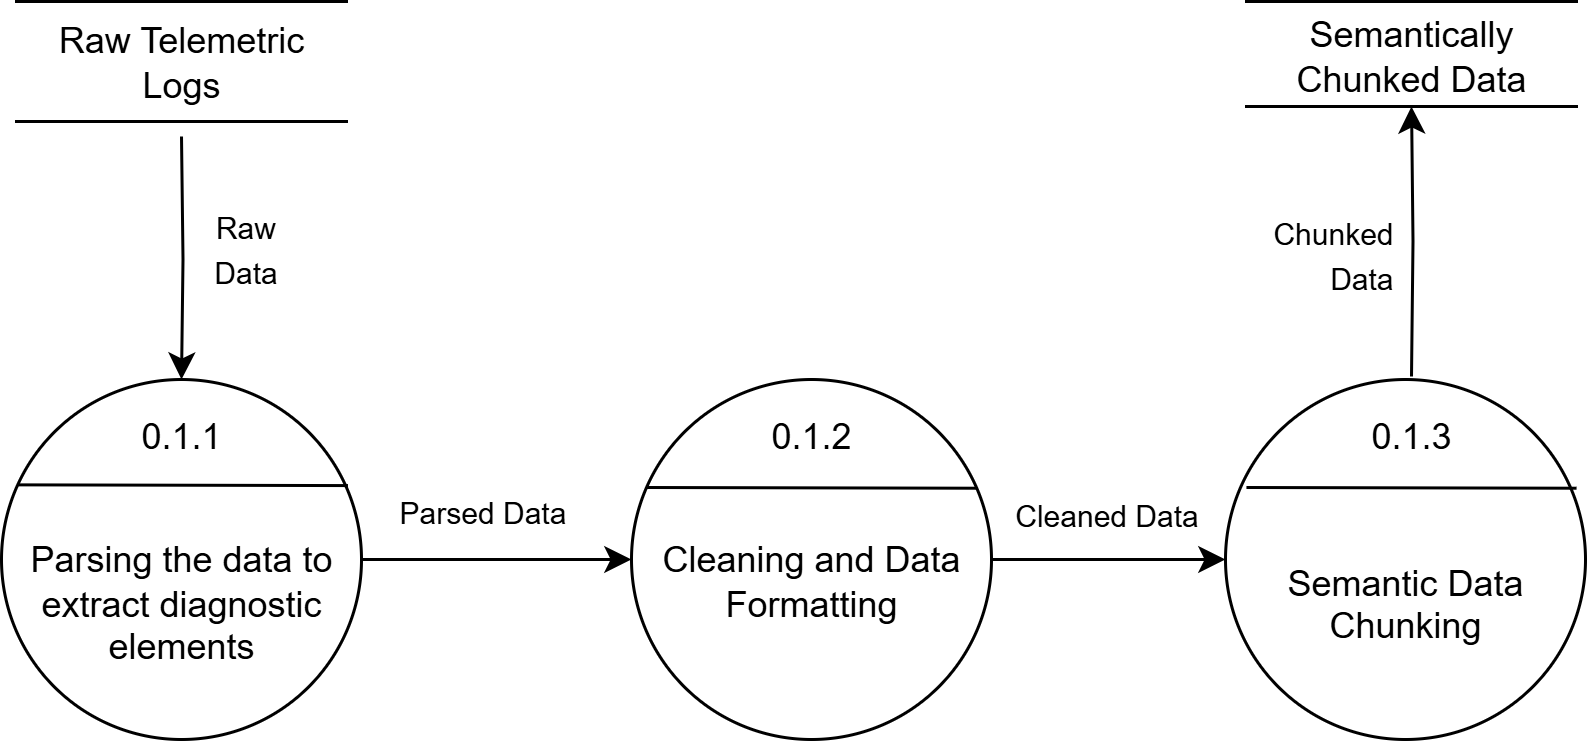

The diagram above was exported from draw.io. Its source (the exported page's mxGraphModel, read from the mxfile embedded in the PNG):
<mxGraphModel dx="1042" dy="527" grid="1" gridSize="10" guides="1" tooltips="1" connect="1" arrows="1" fold="1" page="1" pageScale="1" pageWidth="850" pageHeight="1100" math="0" shadow="0">
  <root>
    <mxCell id="0" />
    <mxCell id="1" parent="0" />
    <mxCell id="Tyzu09ZwuiHIX_BPrVbN-1" style="edgeStyle=orthogonalEdgeStyle;rounded=0;orthogonalLoop=1;jettySize=auto;html=1;exitX=0.5;exitY=1;exitDx=0;exitDy=0;entryX=0.5;entryY=0;entryDx=0;entryDy=0;" edge="1" parent="1" target="Tyzu09ZwuiHIX_BPrVbN-5">
      <mxGeometry relative="1" as="geometry">
        <mxPoint x="190" y="130" as="sourcePoint" />
      </mxGeometry>
    </mxCell>
    <mxCell id="Tyzu09ZwuiHIX_BPrVbN-24" style="edgeStyle=orthogonalEdgeStyle;rounded=0;orthogonalLoop=1;jettySize=auto;html=1;exitX=1;exitY=0.5;exitDx=0;exitDy=0;entryX=0;entryY=0.5;entryDx=0;entryDy=0;" edge="1" parent="1" source="Tyzu09ZwuiHIX_BPrVbN-5" target="Tyzu09ZwuiHIX_BPrVbN-9">
      <mxGeometry relative="1" as="geometry" />
    </mxCell>
    <mxCell id="Tyzu09ZwuiHIX_BPrVbN-5" value="&lt;div&gt;&lt;br&gt;&lt;/div&gt;&lt;div&gt;&lt;span style=&quot;background-color: transparent; color: light-dark(rgb(0, 0, 0), rgb(255, 255, 255));&quot;&gt;&lt;br&gt;&lt;/span&gt;&lt;/div&gt;&lt;div&gt;&lt;span style=&quot;background-color: transparent; color: light-dark(rgb(0, 0, 0), rgb(255, 255, 255));&quot;&gt;Parsing the data to extract diagnostic elements&lt;/span&gt;&lt;/div&gt;" style="ellipse;whiteSpace=wrap;html=1;aspect=fixed;" vertex="1" parent="1">
      <mxGeometry x="130" y="211" width="120" height="120" as="geometry" />
    </mxCell>
    <mxCell id="Tyzu09ZwuiHIX_BPrVbN-6" value="0.1.1" style="whiteSpace=wrap;html=1;strokeWidth=0;strokeColor=light-dark(default, #ffffff);" vertex="1" parent="1">
      <mxGeometry x="170" y="220" width="40" height="20" as="geometry" />
    </mxCell>
    <mxCell id="Tyzu09ZwuiHIX_BPrVbN-7" value="" style="endArrow=none;html=1;rounded=0;exitX=0.037;exitY=0.301;exitDx=0;exitDy=0;exitPerimeter=0;entryX=0.954;entryY=0.303;entryDx=0;entryDy=0;entryPerimeter=0;" edge="1" parent="1">
      <mxGeometry width="50" height="50" relative="1" as="geometry">
        <mxPoint x="135.44" y="246.12" as="sourcePoint" />
        <mxPoint x="245.48000000000002" y="246.36" as="targetPoint" />
      </mxGeometry>
    </mxCell>
    <mxCell id="Tyzu09ZwuiHIX_BPrVbN-8" style="edgeStyle=orthogonalEdgeStyle;rounded=0;orthogonalLoop=1;jettySize=auto;html=1;exitX=1;exitY=0.5;exitDx=0;exitDy=0;entryX=0;entryY=0.5;entryDx=0;entryDy=0;" edge="1" parent="1" source="Tyzu09ZwuiHIX_BPrVbN-9" target="Tyzu09ZwuiHIX_BPrVbN-12">
      <mxGeometry relative="1" as="geometry" />
    </mxCell>
    <mxCell id="Tyzu09ZwuiHIX_BPrVbN-9" value="&lt;div&gt;&lt;br&gt;&lt;/div&gt;&lt;div&gt;&lt;span style=&quot;background-color: transparent; color: light-dark(rgb(0, 0, 0), rgb(255, 255, 255));&quot;&gt;Cleaning and Data Formatting&lt;/span&gt;&lt;/div&gt;" style="ellipse;whiteSpace=wrap;html=1;aspect=fixed;" vertex="1" parent="1">
      <mxGeometry x="340" y="211" width="120" height="120" as="geometry" />
    </mxCell>
    <mxCell id="Tyzu09ZwuiHIX_BPrVbN-10" value="0.1.2" style="whiteSpace=wrap;html=1;strokeWidth=0;strokeColor=light-dark(default, #ffffff);" vertex="1" parent="1">
      <mxGeometry x="380" y="220" width="40" height="20" as="geometry" />
    </mxCell>
    <mxCell id="Tyzu09ZwuiHIX_BPrVbN-11" value="" style="edgeStyle=orthogonalEdgeStyle;rounded=0;orthogonalLoop=1;jettySize=auto;html=1;entryX=0.5;entryY=1;entryDx=0;entryDy=0;" edge="1" parent="1" target="Tyzu09ZwuiHIX_BPrVbN-23">
      <mxGeometry relative="1" as="geometry">
        <mxPoint x="600" y="210" as="sourcePoint" />
        <mxPoint x="600" y="130" as="targetPoint" />
      </mxGeometry>
    </mxCell>
    <mxCell id="Tyzu09ZwuiHIX_BPrVbN-12" value="&lt;div&gt;&lt;br&gt;&lt;/div&gt;&lt;div&gt;&lt;br&gt;&lt;/div&gt;Semantic Data Chunking" style="ellipse;whiteSpace=wrap;html=1;aspect=fixed;" vertex="1" parent="1">
      <mxGeometry x="538" y="211" width="120" height="120" as="geometry" />
    </mxCell>
    <mxCell id="Tyzu09ZwuiHIX_BPrVbN-13" value="0.1.3" style="whiteSpace=wrap;html=1;strokeWidth=0;strokeColor=light-dark(default, #ffffff);" vertex="1" parent="1">
      <mxGeometry x="580" y="220" width="40" height="20" as="geometry" />
    </mxCell>
    <mxCell id="Tyzu09ZwuiHIX_BPrVbN-15" value="" style="endArrow=none;html=1;rounded=0;exitX=0.037;exitY=0.301;exitDx=0;exitDy=0;exitPerimeter=0;entryX=0.954;entryY=0.303;entryDx=0;entryDy=0;entryPerimeter=0;" edge="1" parent="1">
      <mxGeometry width="50" height="50" relative="1" as="geometry">
        <mxPoint x="344.98" y="247" as="sourcePoint" />
        <mxPoint x="455.02" y="247.24" as="targetPoint" />
      </mxGeometry>
    </mxCell>
    <mxCell id="Tyzu09ZwuiHIX_BPrVbN-16" value="" style="endArrow=none;html=1;rounded=0;exitX=0.037;exitY=0.301;exitDx=0;exitDy=0;exitPerimeter=0;entryX=0.954;entryY=0.303;entryDx=0;entryDy=0;entryPerimeter=0;" edge="1" parent="1">
      <mxGeometry width="50" height="50" relative="1" as="geometry">
        <mxPoint x="544.98" y="247" as="sourcePoint" />
        <mxPoint x="655.02" y="247.24" as="targetPoint" />
      </mxGeometry>
    </mxCell>
    <mxCell id="Tyzu09ZwuiHIX_BPrVbN-17" value="&lt;font style=&quot;font-size: 10px;&quot;&gt;Parsed Data&lt;/font&gt;" style="text;html=1;align=center;verticalAlign=middle;resizable=0;points=[];autosize=1;strokeColor=none;fillColor=none;" vertex="1" parent="1">
      <mxGeometry x="250" y="240" width="80" height="30" as="geometry" />
    </mxCell>
    <mxCell id="Tyzu09ZwuiHIX_BPrVbN-18" value="&lt;font style=&quot;font-size: 10px;&quot;&gt;Cleaned Data&lt;/font&gt;" style="text;html=1;align=center;verticalAlign=middle;resizable=0;points=[];autosize=1;strokeColor=none;fillColor=none;" vertex="1" parent="1">
      <mxGeometry x="458" y="241" width="80" height="30" as="geometry" />
    </mxCell>
    <mxCell id="Tyzu09ZwuiHIX_BPrVbN-19" value="&lt;span style=&quot;font-size: 10px;&quot;&gt;Chunked&lt;/span&gt;&lt;div&gt;&lt;span style=&quot;font-size: 10px;&quot;&gt;Data&lt;/span&gt;&lt;/div&gt;" style="text;html=1;align=right;verticalAlign=middle;resizable=0;points=[];autosize=1;strokeColor=none;fillColor=none;" vertex="1" parent="1">
      <mxGeometry x="535" y="149" width="60" height="40" as="geometry" />
    </mxCell>
    <mxCell id="Tyzu09ZwuiHIX_BPrVbN-20" value="Raw Telemetric Logs" style="html=1;dashed=0;whiteSpace=wrap;shape=partialRectangle;right=0;left=0;" vertex="1" parent="1">
      <mxGeometry x="135" y="85" width="110" height="40" as="geometry" />
    </mxCell>
    <mxCell id="Tyzu09ZwuiHIX_BPrVbN-22" value="&lt;span style=&quot;font-size: 10px;&quot;&gt;Raw&lt;/span&gt;&lt;div&gt;&lt;span style=&quot;font-size: 10px;&quot;&gt;Data&lt;/span&gt;&lt;/div&gt;" style="text;html=1;align=center;verticalAlign=middle;resizable=0;points=[];autosize=1;strokeColor=none;fillColor=none;" vertex="1" parent="1">
      <mxGeometry x="191" y="147" width="40" height="40" as="geometry" />
    </mxCell>
    <mxCell id="Tyzu09ZwuiHIX_BPrVbN-23" value="Semantically Chunked Data" style="html=1;dashed=0;whiteSpace=wrap;shape=partialRectangle;right=0;left=0;" vertex="1" parent="1">
      <mxGeometry x="545" y="85" width="110" height="35" as="geometry" />
    </mxCell>
  </root>
</mxGraphModel>